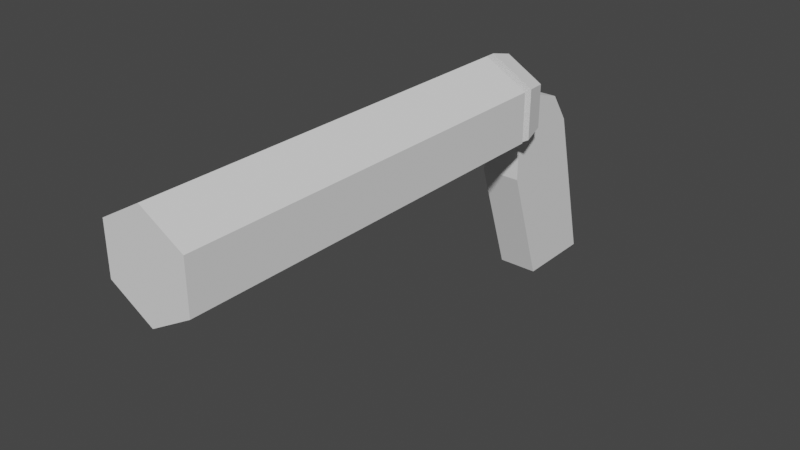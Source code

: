 # Source: pepperbox.blend  (saved by Blender 4.0.36; exported with 4.5.12 LTS)
import bpy
from mathutils import Matrix  # noqa: F401  (used for matrix-valued properties, if any)

bpy.ops.wm.read_factory_settings(use_empty=True)
scene = bpy.context.scene
scene.name = 'Scene'

# ---- world
world_world = bpy.data.worlds.new('World'); scene.world = world_world
world_world.use_nodes = True; world_world.node_tree.nodes.clear()
_N = world_world.node_tree.nodes; _L = world_world.node_tree.links
n0 = _N.new('ShaderNodeOutputWorld'); n0.name = 'World Output'; n0.location = (300, 300)
n1 = _N.new('ShaderNodeBackground'); n1.name = 'Background'; n1.location = (10, 300)
n1.inputs[0].default_value = (0.05088, 0.05088, 0.05088, 1.0)
_L.new(n1.outputs[0], n0.inputs[0])
n0.is_active_output = True
world_world.color = (0.05088, 0.05088, 0.05088)
world_world.use_sun_shadow = False
world_world.sun_shadow_jitter_overblur = 0.0

# ---- meshes
me_cylinder = bpy.data.meshes.new('Cylinder')
me_cylinder.from_pydata([(0.0, 1.0, 0.0), (0.0, 1.0, 2.0), (0.866, 0.5, 0.0), (0.866, 0.5, 2.0), (0.866, -0.5, 0.0), (0.866, -0.5, 2.0), (-8.742e-08, -1.0, 0.0), (-8.742e-08, -1.0, 2.0), (-0.866, -0.5, 0.0), (-0.866, -0.5, 2.0), (-0.866, 0.5, 0.0), (-0.866, 0.5, 2.0)], [], [(0, 1, 3, 2), (2, 3, 5, 4), (4, 5, 7, 6), (6, 7, 9, 8), (3, 1, 11, 9, 7, 5), (8, 9, 11, 10), (10, 11, 1, 0), (0, 2, 4, 6, 8, 10)])
_uv = me_cylinder.uv_layers.new(name='UVMap')
_uv.uv.foreach_set('vector', [1.0, 0.5, 1.0, 1.0, 0.8333, 1.0, 0.8333, 0.5, 0.8333, 0.5, 0.8333, 1.0, 0.6667, 1.0, 0.6667, 0.5, 0.6667, 0.5, 0.6667, 1.0, 0.5, 1.0, 0.5, 0.5, 0.5, 0.5, 0.5, 1.0, 0.3333, 1.0, 0.3333, 0.5, 0.4578, 0.37, 0.25, 0.49, 0.04215, 0.37, 0.04215, 0.13, 0.25, 0.01, 0.4578, 0.13, 0.3333, 0.5, 0.3333, 1.0, 0.1667, 1.0, 0.1667, 0.5, 0.1667, 0.5, 0.1667, 1.0, -8.941e-08, 1.0, -8.941e-08, 0.5, 0.75, 0.49, 0.9578, 0.37, 0.9578, 0.13, 0.75, 0.01, 0.5422, 0.13, 0.5422, 0.37])
me_cylinder.use_remesh_fix_poles = True
me_cylinder.use_remesh_preserve_attributes = False
me_cylinder.update()
me_cube_003 = bpy.data.meshes.new('Cube.003')
me_cube_003.from_pydata([(-1.0, -0.2, -3.2), (0.0, -1.4, 1.8), (0.0, -0.9, 1.666), (-1.0, 1.4, -3.2), (0.0, -0.534, 1.3), (-1.0, 0.2, 0.6), (2.165, -1.4, 0.3), (-2.186e-07, -1.4, -0.2), (1.0, -0.2, -3.2), (2.165, -1.4, 1.3), (1.875, -0.9, 1.233), (1.0, 1.4, -3.2), (1.0, 0.2, 0.6), (-2.165, -1.4, 0.3), (-1.0, -1.0, -0.8), (1.083, -0.534, 1.05), (-1.0, 0.6, 1.127e-05), (2.165, -1.4, 0.3), (1.875, -0.9, 0.367), (1.0, 0.6, 1.127e-05), (1.0, -1.0, -0.8), (1.083, -0.534, 0.55), (-4.068e-07, -1.4, -0.2), (0.0, -0.4, 0.8), (-2.165, -1.4, 0.3), (-1.875, -0.9, 0.367), (-1.083, -0.534, 0.55), (-2.165, -1.4, 1.3), (-1.875, -0.9, 1.233), (-1.083, -0.534, 1.05), (2.165, -1.4, 1.3), (2.165, -1.4, 1.3), (2.165, -1.4, 0.3), (2.165, -1.4, 0.3), (-2.186e-07, -1.4, -0.2), (-4.068e-07, -1.4, -0.2), (-2.165, -1.4, 0.3), (-2.165, -1.4, 0.3), (-2.165, -1.4, 0.7575), (-2.165, -1.4, 1.3), (-2.165, -1.4, 1.3), (-0.1272, -1.4, 1.771), (-1.0, -1.0, 0.1381), (-1.0, -0.9, 0.1649), (-1.0, -0.5238, 0.8413), (-1.0, -0.5238, 0.5691), (-1.0, -0.534, 0.5309), (1.0, -0.5238, 0.8413), (1.0, -1.0, 0.1381), (1.0, -0.9, 0.1649), (1.0, -0.5238, 0.5691), (1.0, -0.534, 0.5309), (-2.876e-07, -1.0, -0.09282), (-7.299e-08, -0.4, 0.8), (7.299e-08, -0.4, 0.8), (-9.403e-15, -0.4, 0.8)], [], [(44, 5, 16, 14, 42, 43, 46, 45), (16, 5, 12, 19), (48, 20, 19, 12, 47, 50, 51, 49), (42, 14, 20, 48, 52), (3, 11, 8, 0), (47, 12, 5, 44, 53, 55, 54), (8, 20, 14, 0), (11, 19, 20, 8), (3, 16, 19, 11), (0, 14, 16, 3), (4, 2, 10, 15), (1, 30, 31), (31, 9, 1), (4, 15, 23), (2, 1, 9, 10), (23, 15, 21, 50, 47, 54), (10, 9, 17, 18), (15, 10, 18, 21), (33, 32, 17, 9, 31), (23, 54, 55), (21, 51, 50), (18, 17, 22, 52, 48, 49), (51, 21, 18, 49), (34, 35, 22, 17, 32), (55, 53, 23), (26, 45, 46), (22, 24, 25, 43, 42, 52), (25, 26, 46, 43), (36, 37, 24, 22, 35), (25, 24, 27, 28), (26, 25, 28, 29), (37, 38, 24), (40, 39, 27), (26, 29, 23, 53, 44, 45), (29, 28, 2, 4), (27, 39, 41), (29, 4, 23), (28, 27, 1, 2), (31, 30, 6, 33), (32, 33, 6, 7, 34), (35, 34, 7, 13, 36), (37, 36, 13, 38), (39, 40, 41), (41, 40, 38, 13, 7, 6, 30, 1)])
me_cube_003.polygons.foreach_set('material_index', [0, 0, 0, 0, 0, 0, 0, 0, 0, 0, 568, 568, 568, 568, 568, 568, 568, 568, 568, 568, 568, 568, 568, 568, 568, 568, 568, 568, 568, 568, 568, 568, 568, 568, 568, 568, 568, 568, 568, 568, 568, 568, 568, 568])
_uv = me_cube_003.uv_layers.new(name='UVMap')
_uv.uv.foreach_set('vector', [0.1005, -4.682e-09, 0.1757, 0.04787, 0.2041, 0.1272, -9.579e-09, 0.1726, 0.02659, 0.06623, 0.03869, 0.06603, 0.09056, 0.0349, 0.0928, 0.03086, 0.6396, 0.5838, 0.6396, 0.5058, 0.8733, 0.5058, 0.8733, 0.5838, 0.3802, 0.06648, 0.4066, 0.1729, 0.2041, 0.1268, 0.2322, 0.04756, 0.3069, 8.425e-09, 0.3145, 0.03088, 0.3167, 0.03492, 0.3682, 0.06623, 0.2322, 0.5128, 0.2351, 0.622, 0.002978, 0.6261, 1.638e-08, 0.5169, 0.1168, 0.5417, 0.8209, 0.2354, 0.8209, 0.00174, 1.0, -1.452e-08, 1.0, 0.2336, 0.4066, 0.7456, 0.3222, 0.7469, 0.3222, 0.5134, 0.4066, 0.5121, 0.3922, 0.6291, 0.3922, 0.6291, 0.3922, 0.6291, 2.556e-09, 0.9135, 0.002978, 0.6261, 0.2351, 0.622, 0.2322, 0.9093, 0.2041, 0.5121, 0.2041, 0.1268, 0.4066, 0.1729, 0.3841, 0.4675, 0.6396, 0.969, 0.6396, 0.5838, 0.8733, 0.5838, 0.8733, 0.969, 0.02268, 0.4674, -9.579e-09, 0.1726, 0.2041, 0.1272, 0.2041, 0.5128, 0.505, 0.7219, 0.5554, 0.7219, 0.5058, 0.941, 0.4764, 0.8484, 0.5554, 0.7544, 0.5554, 0.5027, 0.5554, 0.5027, 0.8204, 0.5056, 0.8204, 0.5056, 0.82, 0.2502, 0.505, 0.7219, 0.4764, 0.8484, 0.4446, 0.7219, 0.7617, 0.2509, 0.82, 0.2502, 0.8204, 0.5056, 0.7621, 0.4721, 0.4446, 0.7219, 0.4764, 0.8484, 0.4191, 0.8484, 0.421, 0.8387, 0.4522, 0.8387, 0.4446, 0.7219, 0.5554, 0.5105, 0.6177, 0.5027, 0.6177, 0.6196, 0.5554, 0.6118, 0.4764, 0.8484, 0.5058, 0.941, 0.4066, 0.941, 0.4191, 0.8484, 0.6177, 0.6192, 0.6177, 0.6192, 0.6177, 0.6192, 0.6177, 0.5027, 0.6177, 0.5027, 0.2041, 0.5121, 0.2041, 0.5121, 0.2041, 0.5121, 0.4191, 0.8484, 0.4169, 0.8387, 0.421, 0.8387, 0.6867, 0.03419, 0.7449, -2.958e-08, 0.7617, 0.2547, 0.7133, 0.2548, 0.7056, 0.1371, 0.6935, 0.1371, 0.6402, 0.1362, 0.6396, 0.1265, 0.6867, 0.03419, 0.6935, 0.1371, 0.7617, 0.2547, 0.7617, 0.2547, 0.7617, 0.2547, 0.7449, -2.958e-08, 0.7449, 3.481e-08, 0.2041, 0.5121, 0.2041, 0.5121, 0.2041, 0.5121, 0.4191, 0.5953, 0.421, 0.605, 0.4169, 0.605, 0.7617, 0.2547, 0.7449, 0.5058, 0.6867, 0.4723, 0.6935, 0.3708, 0.7056, 0.3708, 0.7133, 0.2548, 0.6867, 0.4723, 0.6396, 0.3794, 0.6402, 0.3698, 0.6935, 0.3708, 0.7449, 0.5058, 0.7449, 0.5058, 0.7449, 0.5058, 0.7617, 0.2547, 0.7617, 0.2547, 0.3222, 0.6212, 0.2634, 0.629, 0.2634, 0.5121, 0.3222, 0.5199, 0.4191, 0.5953, 0.4066, 0.5027, 0.5058, 0.5027, 0.4764, 0.5953, 0.2634, 0.5656, 0.2634, 0.5121, 0.2634, 0.5656, 0.2041, 0.5121, 0.2041, 0.5121, 0.2041, 0.5121, 0.4191, 0.5953, 0.4764, 0.5953, 0.4446, 0.7219, 0.4446, 0.7219, 0.4522, 0.605, 0.421, 0.605, 0.4764, 0.5953, 0.5058, 0.5027, 0.5554, 0.7219, 0.505, 0.7219, 0.5554, 0.5027, 0.5554, 0.5027, 0.5554, 0.7382, 0.4764, 0.5953, 0.505, 0.7219, 0.4446, 0.7219, 0.7621, 0.03424, 0.8204, -2.133e-08, 0.82, 0.2502, 0.7617, 0.2509, 0.6177, 0.5027, 0.6177, 0.5027, 0.6177, 0.6196, 0.6177, 0.6196, 0.8204, 0.5056, 0.8204, 0.5056, 0.8204, 0.5056, 0.8209, 0.2554, 0.8209, 0.2554, 0.8209, 0.2554, 0.8209, 0.2554, 0.8209, 0.2554, 0.8204, 3.538e-08, 0.8204, 3.314e-08, 0.2634, 0.5656, 0.2634, 0.5656, 0.2634, 0.5656, 0.2634, 0.5121, 0.5554, 0.743, 0.5554, 0.743, 0.5554, 0.5027, 0.4102, 0.2366, 0.4672, 6.318e-08, 0.5304, 3.255e-08, 0.5837, 3.022e-08, 0.6396, 0.2514, 0.5789, 0.5027, 0.4625, 0.5027, 0.4066, 0.2514])
me_cube_003.use_remesh_fix_poles = True
me_cube_003.use_remesh_preserve_attributes = False
me_cube_003.update()

# ---- objects
ob_cylinder = bpy.data.objects.new('Cylinder', me_cylinder)
ob_body = bpy.data.objects.new('Body', me_cube_003)

# ---- transforms, parenting, visibility, modifiers, constraints
ob_cylinder.location = (0.0, 0.25, 0.0)
ob_cylinder.rotation_euler = (1.571, 0.0, 0.0)
ob_cylinder.scale = (0.25, 0.25, 1.0)
ob_body.location = (0.0, 0.65, -0.2)
ob_body.scale = (0.1, 0.25, 0.25)

# ---- collection membership
scene.collection.objects.link(ob_cylinder)
scene.collection.objects.link(ob_body)

# ---- scene / render settings (as saved in the file)
scene.frame_start = 1; scene.frame_end = 250; scene.frame_set(1)
scene.render.engine = 'BLENDER_EEVEE_NEXT'
scene.cycles.sampling_pattern = 'TABULATED_SOBOL'
scene.cycles.use_light_tree = False
scene.view_settings.view_transform = 'Filmic'
bpy.context.view_layer.update()

# ---- added for rendering (the .blend has no active camera and no usable light): camera, sun
cam_auto = bpy.data.cameras.new('AutoCamera')
cam_auto.lens = 50.0
cam_auto.sensor_width = 36.0
cam_auto.clip_end = 1000.0
ob_auto_camera = bpy.data.objects.new('AutoCamera', cam_auto)
scene.collection.objects.link(ob_auto_camera)
ob_auto_camera.location = (2.82345, -3.76314, 1.88376)
ob_auto_camera.rotation_euler = (1.09748, -7.21219e-08, 0.694738)
scene.camera = ob_auto_camera
light_auto_sun = bpy.data.lights.new('AutoSun', 'SUN')
light_auto_sun.energy = 3.0
light_auto_sun.angle = 0.0523599
ob_auto_sun = bpy.data.objects.new('AutoSun', light_auto_sun)
scene.collection.objects.link(ob_auto_sun)
ob_auto_sun.rotation_euler = (0.872665, 0.174533, 0.523599)
bpy.context.view_layer.update()
